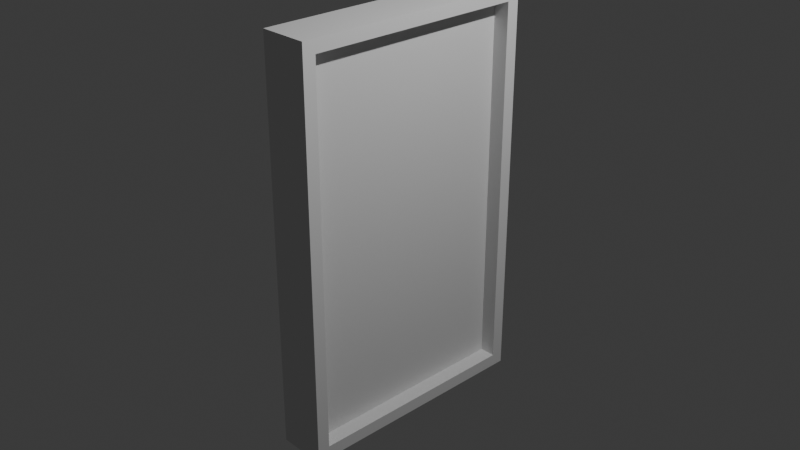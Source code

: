 # Source: t_rrahmen.blend  (saved by Blender 4.2.66; exported with 4.5.12 LTS)
import bpy
from mathutils import Matrix  # noqa: F401  (used for matrix-valued properties, if any)

bpy.ops.wm.read_factory_settings(use_empty=True)
scene = bpy.context.scene
scene.name = 'Scene'

# ---- collections
col_collection = bpy.data.collections.new('Collection'); scene.collection.children.link(col_collection)

# ---- world
world_world = bpy.data.worlds.new('World'); scene.world = world_world
world_world.use_nodes = True; world_world.node_tree.nodes.clear()
_N = world_world.node_tree.nodes; _L = world_world.node_tree.links
n0 = _N.new('ShaderNodeOutputWorld'); n0.name = 'World Output'; n0.location = (300, 300)
n1 = _N.new('ShaderNodeBackground'); n1.name = 'Background'; n1.location = (10, 300)
n1.inputs[0].default_value = (0.05088, 0.05088, 0.05088, 1.0)
_L.new(n1.outputs[0], n0.inputs[0])
n0.is_active_output = True
world_world.color = (0.05088, 0.05088, 0.05088)
world_world.use_sun_shadow = False
world_world.sun_shadow_jitter_overblur = 0.0

# ---- cameras
cam_camera = bpy.data.cameras.new('Camera')
cam_camera.clip_end = 100.0
cam_camera.ortho_scale = 7.314

# ---- lights
light_light = bpy.data.lights.new('Light', 'POINT')
light_light.transmission_factor = 0.0
light_light.energy = 1000.0
light_light.shadow_soft_size = 0.1
light_light.shadow_maximum_resolution = 0.006
light_light.use_absolute_resolution = True

# ---- meshes
me_cube_002 = bpy.data.meshes.new('Cube.002')
me_cube_002.from_pydata([(-0.267, -1.225, -2.06), (-0.267, -1.225, 2.06), (-0.267, 1.225, -2.06), (-0.267, 1.225, 2.06), (0.267, -1.225, -2.06), (0.267, -1.225, 2.06), (0.267, 1.225, -2.06), (0.267, 1.225, 2.06), (-0.267, 1.364, -2.199), (-0.267, -1.364, -2.199), (-0.267, -1.364, 2.199), (-0.267, 1.364, 2.199), (0.267, 1.364, 2.199), (0.267, 1.364, -2.199), (0.267, -1.364, -2.199), (0.267, -1.364, 2.199), (0.116, -1.225, -2.06), (0.116, -1.225, 2.06), (0.116, 1.225, -2.06), (0.116, 1.225, 2.06), (-0.05681, -1.225, -2.06), (-0.05681, -1.225, 2.06), (-0.05681, 1.225, -2.06), (-0.05681, 1.225, 2.06)], [], [(6, 7, 19, 18), (8, 11, 12, 13), (7, 5, 17, 19), (14, 15, 10, 9), (8, 13, 14, 9), (12, 11, 10, 15), (0, 2, 8, 9), (1, 0, 9, 10), (3, 1, 10, 11), (2, 3, 11, 8), (7, 6, 13, 12), (6, 4, 14, 13), (5, 7, 12, 15), (4, 5, 15, 14), (5, 4, 16, 17), (4, 6, 18, 16), (1, 3, 23, 21), (2, 0, 20, 22), (3, 2, 22, 23), (0, 1, 21, 20), (22, 20, 16, 18), (20, 21, 17, 16), (21, 23, 19, 17), (23, 22, 18, 19)])
_uv = me_cube_002.uv_layers.new(name='UVMap')
_uv.uv.foreach_set('vector', [0.3829, 0.5128, 0.6171, 0.5128, 0.6171, 0.5128, 0.3829, 0.5128, 0.375, 0.25, 0.625, 0.25, 0.625, 0.5, 0.375, 0.5, 0.6171, 0.5128, 0.6171, 0.7372, 0.6171, 0.7372, 0.6171, 0.5128, 0.375, 0.75, 0.625, 0.75, 0.625, 1.0, 0.375, 1.0, 0.125, 0.5, 0.375, 0.5, 0.375, 0.75, 0.125, 0.75, 0.625, 0.5, 0.875, 0.5, 0.875, 0.75, 0.625, 0.75, 0.3829, 0.01275, 0.3829, 0.2372, 0.375, 0.25, 0.375, 0.0, 0.6171, 0.01275, 0.3829, 0.01275, 0.375, 0.0, 0.625, 0.0, 0.6171, 0.2372, 0.6171, 0.01275, 0.625, 0.0, 0.625, 0.25, 0.3829, 0.2372, 0.6171, 0.2372, 0.625, 0.25, 0.375, 0.25, 0.6171, 0.5128, 0.3829, 0.5128, 0.375, 0.5, 0.625, 0.5, 0.3829, 0.5128, 0.3829, 0.7372, 0.375, 0.75, 0.375, 0.5, 0.6171, 0.7372, 0.6171, 0.5128, 0.625, 0.5, 0.625, 0.75, 0.3829, 0.7372, 0.6171, 0.7372, 0.625, 0.75, 0.375, 0.75, 0.6171, 0.7372, 0.3829, 0.7372, 0.3829, 0.7372, 0.6171, 0.7372, 0.3829, 0.7372, 0.3829, 0.5128, 0.3829, 0.5128, 0.3829, 0.7372, 0.6171, 0.01275, 0.6171, 0.2372, 0.6171, 0.2372, 0.6171, 0.01275, 0.3829, 0.2372, 0.3829, 0.01275, 0.3829, 0.01275, 0.3829, 0.2372, 0.6171, 0.2372, 0.3829, 0.2372, 0.3829, 0.2372, 0.6171, 0.2372, 0.3829, 0.01275, 0.6171, 0.01275, 0.6171, 0.01275, 0.3829, 0.01275, 0.3829, 0.2372, 0.3829, 0.01275, 0.3829, 0.7372, 0.3829, 0.5128, 0.3829, 0.01275, 0.6171, 0.01275, 0.6171, 0.7372, 0.3829, 0.7372, 0.6171, 0.01275, 0.6171, 0.2372, 0.6171, 0.5128, 0.6171, 0.7372, 0.6171, 0.2372, 0.3829, 0.2372, 0.3829, 0.5128, 0.6171, 0.5128])
me_cube_002.update()
me_cube = bpy.data.meshes.new('Cube')
me_cube.from_pydata([(-1.0, -1.0, -1.0), (-1.0, -1.0, 1.0), (-1.0, 1.0, -1.0), (-1.0, 1.0, 1.0), (1.0, -1.0, -1.0), (1.0, -1.0, 1.0), (1.0, 1.0, -1.0), (1.0, 1.0, 1.0)], [], [(0, 1, 3, 2), (2, 3, 7, 6), (6, 7, 5, 4), (4, 5, 1, 0), (2, 6, 4, 0), (7, 3, 1, 5)])
_uv = me_cube.uv_layers.new(name='UVMap')
_uv.uv.foreach_set('vector', [0.375, 0.0, 0.625, 0.0, 0.625, 0.25, 0.375, 0.25, 0.375, 0.25, 0.625, 0.25, 0.625, 0.5, 0.375, 0.5, 0.375, 0.5, 0.625, 0.5, 0.625, 0.75, 0.375, 0.75, 0.375, 0.75, 0.625, 0.75, 0.625, 1.0, 0.375, 1.0, 0.125, 0.5, 0.375, 0.5, 0.375, 0.75, 0.125, 0.75, 0.625, 0.5, 0.875, 0.5, 0.875, 0.75, 0.625, 0.75])
me_cube.update()

# ---- objects
ob_light = bpy.data.objects.new('Light', light_light)
ob_camera = bpy.data.objects.new('Camera', cam_camera)
ob_cube = bpy.data.objects.new('Cube', me_cube_002)
ob_cube_001 = bpy.data.objects.new('Cube.001', me_cube)

# ---- transforms, parenting, visibility, modifiers, constraints
ob_light.location = (4.076, 1.005, 5.904)
ob_light.rotation_euler = (0.6503, 0.05522, 1.866)
ob_light.lock_rotations_4d = False
ob_light.empty_display_type = 'ARROWS'
ob_light.color = (0.0, 0.0, 0.0, 0.0)
ob_light.lineart.crease_threshold = 0.0
ob_camera.location = (7.359, -6.926, 4.958)
ob_camera.rotation_euler = (1.109, 0.0, 0.8149)
ob_camera.lock_rotations_4d = False
ob_camera.empty_display_type = 'ARROWS'
ob_camera.color = (0.0, 0.0, 0.0, 0.0)
ob_camera.display_type = 'WIRE'
ob_camera.lineart.crease_threshold = 0.0
ob_cube.location = (0.0, 0.0, 0.0)
ob_cube_001.location = (0.0, 0.0, 0.0)
ob_cube_001.scale = (-0.09096, 1.224, 2.071)

# ---- collection membership
col_collection.objects.link(ob_light)
col_collection.objects.link(ob_camera)
col_collection.objects.link(ob_cube)
col_collection.objects.link(ob_cube_001)

# ---- scene / render settings (as saved in the file)
scene.camera = ob_camera
scene.frame_start = 1; scene.frame_end = 250; scene.frame_set(1)
scene.render.engine = 'BLENDER_EEVEE_NEXT'
scene.cycles.sampling_pattern = 'TABULATED_SOBOL'
scene.eevee.ray_tracing_options.trace_max_roughness = 0.0
bpy.context.view_layer.update()
